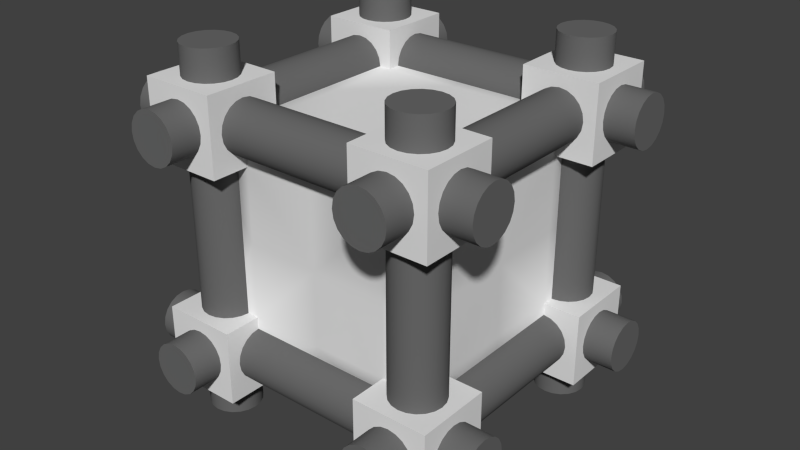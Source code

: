 # Source: blankBlock.blend  (saved by Blender 2.73.0; exported with 4.5.12 LTS)
import bpy
from mathutils import Matrix  # noqa: F401  (used for matrix-valued properties, if any)

bpy.ops.wm.read_factory_settings(use_empty=True)
scene = bpy.context.scene
scene.name = 'Scene'

# ---- collections
col_collection_1 = bpy.data.collections.new('Collection 1'); scene.collection.children.link(col_collection_1)

# ---- materials (node trees are filled in below, after node groups)
mat_material_001 = bpy.data.materials.new('Material.001')
mat_material_001.alpha_threshold = 0.0
mat_material_001.use_transparent_shadow = False
mat_material_001.diffuse_color = (0.1424, 0.1424, 0.1424, 1.0)
mat_material_001.roughness = 0.5
mat_material_001.specular_intensity = 0.5103
mat_material_002 = bpy.data.materials.new('Material.002')
mat_material_002.alpha_threshold = 0.0
mat_material_002.use_transparent_shadow = False
mat_material_002.diffuse_color = (0.1424, 0.1424, 0.1424, 1.0)
mat_material_002.roughness = 0.5
mat_material_002.specular_intensity = 0.5103
mat_material_005 = bpy.data.materials.new('Material.005')
mat_material_005.alpha_threshold = 0.0
mat_material_005.use_transparent_shadow = False
mat_material_005.roughness = 0.5

# ---- material node trees

# ---- world
world_world = bpy.data.worlds.new('World'); scene.world = world_world
world_world.color = (0.05088, 0.05088, 0.05088)
world_world.use_sun_shadow = False
world_world.sun_shadow_jitter_overblur = 0.0
world_world.cycles.sampling_method = 'MANUAL'
world_world.cycles.sample_map_resolution = 256

# ---- meshes
me_cylinder_005 = bpy.data.meshes.new('Cylinder.005')
me_cylinder_005.from_pydata([(-0.8025, 0.9117, 1.2), (-0.8025, 0.9117, -1.2), (-0.8499, 0.8875, 1.2), (-0.8499, 0.8875, -1.2), (-0.8875, 0.8499, 1.2), (-0.8875, 0.8499, -1.2), (-0.9117, 0.8025, 1.2), (-0.9117, 0.8025, -1.2), (-0.92, 0.75, 1.2), (-0.92, 0.75, -1.2), (-0.9117, 0.6975, 1.2), (-0.9117, 0.6975, -1.2), (-0.8875, 0.6501, 1.2), (-0.8875, 0.6501, -1.2), (-0.8499, 0.6125, 1.2), (-0.8499, 0.6125, -1.2), (-0.8025, 0.5883, 1.2), (-0.8025, 0.5883, -1.2), (-0.75, 0.58, 1.2), (-0.75, 0.58, -1.2), (-0.6975, 0.5883, 1.2), (-0.6975, 0.5883, -1.2), (-0.6501, 0.6125, 1.2), (-0.6501, 0.6125, -1.2), (-0.6125, 0.6501, 1.2), (-0.6125, 0.6501, -1.2), (-0.5883, 0.6975, 1.2), (-0.5883, 0.6975, -1.2), (-0.58, 0.75, 1.2), (-0.58, 0.75, -1.2), (-0.5883, 0.8025, 1.2), (-0.5883, 0.8025, -1.2), (-0.6125, 0.8499, 1.2), (-0.6125, 0.8499, -1.2), (-0.6501, 0.8875, 1.2), (-0.6501, 0.8875, -1.2), (-0.6975, 0.9117, 1.2), (-0.6975, 0.9117, -1.2), (-0.75, 0.92, 1.2), (-0.75, 0.92, -1.2)], [], [(38, 0, 2, 4, 6, 8, 10, 12, 14, 16, 18, 20, 22, 24, 26, 28, 30, 32, 34, 36), (3, 2, 0, 1), (1, 39, 37, 35, 33, 31, 29, 27, 25, 23, 21, 19, 17, 15, 13, 11, 9, 7, 5, 3), (1, 0, 38, 39), (5, 4, 2, 3), (7, 6, 4, 5), (9, 8, 6, 7), (11, 10, 8, 9), (13, 12, 10, 11), (15, 14, 12, 13), (17, 16, 14, 15), (19, 18, 16, 17), (21, 20, 18, 19), (23, 22, 20, 21), (25, 24, 22, 23), (27, 26, 24, 25), (29, 28, 26, 27), (31, 30, 28, 29), (33, 32, 30, 31), (35, 34, 32, 33), (37, 36, 34, 35), (39, 38, 36, 37)])
me_cylinder_005.polygons.foreach_set('use_smooth', [True] * 22)
me_cylinder_005.materials.append(mat_material_001)
me_cylinder_005.use_remesh_preserve_volume = False
me_cylinder_005.use_remesh_preserve_attributes = False
me_cylinder_005.use_mirror_vertex_groups = False
me_cylinder_005.update()
me_cylinder_004 = bpy.data.meshes.new('Cylinder.004')
me_cylinder_004.from_pydata([(0.6975, 0.9117, 1.2), (0.6975, 0.9117, -1.2), (0.6501, 0.8875, 1.2), (0.6501, 0.8875, -1.2), (0.6125, 0.8499, 1.2), (0.6125, 0.8499, -1.2), (0.5883, 0.8025, 1.2), (0.5883, 0.8025, -1.2), (0.58, 0.75, 1.2), (0.58, 0.75, -1.2), (0.5883, 0.6975, 1.2), (0.5883, 0.6975, -1.2), (0.6125, 0.6501, 1.2), (0.6125, 0.6501, -1.2), (0.6501, 0.6125, 1.2), (0.6501, 0.6125, -1.2), (0.6975, 0.5883, 1.2), (0.6975, 0.5883, -1.2), (0.75, 0.58, 1.2), (0.75, 0.58, -1.2), (0.8025, 0.5883, 1.2), (0.8025, 0.5883, -1.2), (0.8499, 0.6125, 1.2), (0.8499, 0.6125, -1.2), (0.8875, 0.6501, 1.2), (0.8875, 0.6501, -1.2), (0.9117, 0.6975, 1.2), (0.9117, 0.6975, -1.2), (0.92, 0.75, 1.2), (0.92, 0.75, -1.2), (0.9117, 0.8025, 1.2), (0.9117, 0.8025, -1.2), (0.8875, 0.8499, 1.2), (0.8875, 0.8499, -1.2), (0.8499, 0.8875, 1.2), (0.8499, 0.8875, -1.2), (0.8025, 0.9117, 1.2), (0.8025, 0.9117, -1.2), (0.75, 0.92, 1.2), (0.75, 0.92, -1.2)], [], [(38, 0, 2, 4, 6, 8, 10, 12, 14, 16, 18, 20, 22, 24, 26, 28, 30, 32, 34, 36), (3, 2, 0, 1), (1, 39, 37, 35, 33, 31, 29, 27, 25, 23, 21, 19, 17, 15, 13, 11, 9, 7, 5, 3), (1, 0, 38, 39), (5, 4, 2, 3), (7, 6, 4, 5), (9, 8, 6, 7), (11, 10, 8, 9), (13, 12, 10, 11), (15, 14, 12, 13), (17, 16, 14, 15), (19, 18, 16, 17), (21, 20, 18, 19), (23, 22, 20, 21), (25, 24, 22, 23), (27, 26, 24, 25), (29, 28, 26, 27), (31, 30, 28, 29), (33, 32, 30, 31), (35, 34, 32, 33), (37, 36, 34, 35), (39, 38, 36, 37)])
me_cylinder_004.polygons.foreach_set('use_smooth', [True] * 22)
me_cylinder_004.materials.append(mat_material_002)
me_cylinder_004.use_remesh_preserve_volume = False
me_cylinder_004.use_remesh_preserve_attributes = False
me_cylinder_004.use_mirror_vertex_groups = False
me_cylinder_004.update()
me_cylinder_003 = bpy.data.meshes.new('Cylinder.003')
me_cylinder_003.from_pydata([(0.75, 0.92, -1.2), (0.75, 0.92, 1.2), (0.8025, 0.9117, -1.2), (0.8025, 0.9117, 1.2), (0.8499, 0.8875, -1.2), (0.8499, 0.8875, 1.2), (0.8875, 0.8499, -1.2), (0.8875, 0.8499, 1.2), (0.9117, 0.8025, -1.2), (0.9117, 0.8025, 1.2), (0.92, 0.75, -1.2), (0.92, 0.75, 1.2), (0.9117, 0.6975, -1.2), (0.9117, 0.6975, 1.2), (0.8875, 0.6501, -1.2), (0.8875, 0.6501, 1.2), (0.8499, 0.6125, -1.2), (0.8499, 0.6125, 1.2), (0.8025, 0.5883, -1.2), (0.8025, 0.5883, 1.2), (0.75, 0.58, -1.2), (0.75, 0.58, 1.2), (0.6975, 0.5883, -1.2), (0.6975, 0.5883, 1.2), (0.6501, 0.6125, -1.2), (0.6501, 0.6125, 1.2), (0.6125, 0.6501, -1.2), (0.6125, 0.6501, 1.2), (0.5883, 0.6975, -1.2), (0.5883, 0.6975, 1.2), (0.58, 0.75, -1.2), (0.58, 0.75, 1.2), (0.5883, 0.8025, -1.2), (0.5883, 0.8025, 1.2), (0.6125, 0.8499, -1.2), (0.6125, 0.8499, 1.2), (0.6501, 0.8875, -1.2), (0.6501, 0.8875, 1.2), (0.6975, 0.9117, -1.2), (0.6975, 0.9117, 1.2)], [], [(0, 1, 3, 2), (2, 3, 5, 4), (4, 5, 7, 6), (6, 7, 9, 8), (8, 9, 11, 10), (10, 11, 13, 12), (12, 13, 15, 14), (14, 15, 17, 16), (16, 17, 19, 18), (18, 19, 21, 20), (20, 21, 23, 22), (22, 23, 25, 24), (24, 25, 27, 26), (26, 27, 29, 28), (28, 29, 31, 30), (30, 31, 33, 32), (32, 33, 35, 34), (34, 35, 37, 36), (3, 1, 39, 37, 35, 33, 31, 29, 27, 25, 23, 21, 19, 17, 15, 13, 11, 9, 7, 5), (38, 39, 1, 0), (36, 37, 39, 38), (0, 2, 4, 6, 8, 10, 12, 14, 16, 18, 20, 22, 24, 26, 28, 30, 32, 34, 36, 38)])
me_cylinder_003.polygons.foreach_set('use_smooth', [True] * 22)
me_cylinder_003.materials.append(mat_material_001)
me_cylinder_003.use_remesh_preserve_volume = False
me_cylinder_003.use_remesh_preserve_attributes = False
me_cylinder_003.use_mirror_vertex_groups = False
me_cylinder_003.update()
me_cube = bpy.data.meshes.new('Cube')
me_cube.from_pydata([(1.0, 1.0, 1.0), (1.0, 1.0, 0.5), (1.0, 0.5, 1.0), (0.5, 1.0, 1.0), (0.5, 0.5, 1.0), (1.0, 0.5, 0.5), (0.5, 1.0, 0.5), (0.5, 0.5, 0.75), (1.0, 0.75, 1.0), (0.75, 1.0, 1.0), (0.4977, 0.7475, 1.0), (0.7477, 0.4975, 1.0), (0.75, 0.75, 1.0), (0.9998, 0.7494, 0.4998), (0.5, 0.75, 0.5), (0.75, 0.5, 0.5), (0.5, 1.0, 0.75), (0.5, 0.75, 0.75), (1.0, 1.0, 0.75), (0.75, 1.0, 0.75), (0.75, 1.0, 0.5), (0.9999, 0.7497, 0.7499), (0.9998, 0.4994, 0.7498), (0.75, 0.5, 0.75), (0.75, 0.75, 0.5), (-1.0, 1.0, 1.0), (-1.0, 1.0, 0.5), (-1.0, 0.5, 1.0), (-0.5, 1.0, 1.0), (0.0, 0.75, 0.5), (-0.5, 0.5, 1.0), (-1.0, 0.5, 0.5), (-0.5, 1.0, 0.5), (-0.5, 0.5, 0.75), (0.0, 0.5, 0.75), (-1.0, 0.75, 1.0), (-0.75, 1.0, 1.0), (-0.4977, 0.7475, 1.0), (-0.7477, 0.4975, 1.0), (-0.75, 0.75, 1.0), (-0.9998, 0.7494, 0.4998), (-0.5, 0.75, 0.5), (0.0, 0.75, 0.75), (-0.75, 0.5, 0.5), (-0.5, 1.0, 0.75), (-0.5, 0.75, 0.75), (-1.0, 1.0, 0.75), (-0.75, 1.0, 0.75), (-0.75, 1.0, 0.5), (-0.9999, 0.7497, 0.7499), (-0.9998, 0.4994, 0.7498), (-0.75, 0.5, 0.75), (-0.75, 0.75, 0.5), (1.0, -1.0, 1.0), (1.0, -1.0, 0.5), (1.0, -0.5, 1.0), (0.5, -1.0, 1.0), (0.5, -0.5, 1.0), (1.0, -0.5, 0.5), (0.5, -1.0, 0.5), (1.0, -0.75, 1.0), (0.75, -1.0, 1.0), (0.4977, -0.7475, 1.0), (0.7477, -0.4975, 1.0), (0.75, -0.75, 1.0), (0.9998, -0.7494, 0.4998), (0.5, -0.75, 0.5), (0.75, -0.5, 0.5), (0.75, 0.0, 0.5), (0.5, -1.0, 0.75), (0.5, -0.75, 0.75), (1.0, -1.0, 0.75), (0.75, -1.0, 0.75), (0.75, -1.0, 0.5), (0.9999, -0.7497, 0.7499), (0.9998, -0.4994, 0.7498), (0.75, -0.5, 0.75), (0.5, 0.0, 0.75), (0.75, -0.75, 0.5), (-1.0, -1.0, 1.0), (0.0, 0.0, 0.75), (-1.0, -1.0, 0.5), (-1.0, -0.5, 1.0), (-0.5, -1.0, 1.0), (0.0, -0.75, 0.5), (-0.5, -0.5, 1.0), (-1.0, -0.5, 0.5), (-0.5, -1.0, 0.5), (-0.5, -0.5, 0.75), (0.0, -0.5, 0.75), (-1.0, -0.75, 1.0), (-0.75, -1.0, 1.0), (-0.4977, -0.7475, 1.0), (-0.7477, -0.4975, 1.0), (-0.75, -0.75, 1.0), (-0.9998, -0.7494, 0.4998), (-0.5, -0.75, 0.5), (0.0, -0.75, 0.75), (-0.75, -0.5, 0.5), (-0.75, 0.0, 0.5), (-0.5, -1.0, 0.75), (-0.5, -0.75, 0.75), (-1.0, -1.0, 0.75), (-0.75, -1.0, 0.75), (-0.75, -1.0, 0.5), (-0.9999, -0.7497, 0.7499), (-0.9998, -0.4994, 0.7498), (-0.75, -0.75, 0.5), (1.0, 1.0, -1.0), (1.0, 1.0, -0.5), (1.0, 0.5, -1.0), (0.5, 1.0, -1.0), (0.5, 0.75, 0.0), (0.75, 0.5, 0.0), (0.5, 0.5, -1.0), (1.0, 0.5, -0.5), (0.5, 1.0, -0.5), (0.5, 0.5, -0.75), (0.75, 0.75, 0.0), (1.0, 0.75, -1.0), (0.75, 1.0, -1.0), (0.4977, 0.7475, -1.0), (0.7477, 0.4975, -1.0), (0.75, 0.75, -1.0), (0.9998, 0.7494, -0.4998), (0.5, 0.75, -0.5), (0.75, 0.5, -0.5), (0.5, 1.0, -0.75), (0.5, 0.75, -0.75), (1.0, 1.0, -0.75), (0.75, 1.0, -0.75), (0.75, 1.0, -0.5), (0.9999, 0.7497, -0.7499), (0.9998, 0.4994, -0.7498), (0.75, 0.5, -0.75), (0.75, 0.75, -0.5), (-1.0, 1.0, -1.0), (0.0, 0.75, 0.0), (-1.0, 1.0, -0.5), (-1.0, 0.5, -1.0), (-0.5, 1.0, -1.0), (-0.5, 0.75, 0.0), (0.0, 0.75, -0.5), (-0.75, 0.5, 0.0), (-0.5, 0.5, -1.0), (-1.0, 0.5, -0.5), (-0.5, 1.0, -0.5), (-0.5, 0.5, -0.75), (0.0, 0.5, -0.75), (-0.75, 0.75, 0.0), (-1.0, 0.75, -1.0), (-0.75, 1.0, -1.0), (-0.4977, 0.7475, -1.0), (-0.7477, 0.4975, -1.0), (-0.75, 0.75, -1.0), (-0.9998, 0.7494, -0.4998), (-0.5, 0.75, -0.5), (0.0, 0.75, -0.75), (-0.75, 0.5, -0.5), (-0.5, 1.0, -0.75), (-0.5, 0.75, -0.75), (-1.0, 1.0, -0.75), (-0.75, 1.0, -0.75), (-0.75, 1.0, -0.5), (-0.9999, 0.7497, -0.7499), (-0.9998, 0.4994, -0.7498), (-0.75, 0.75, -0.5), (1.0, -1.0, -1.0), (0.75, 0.0, 0.0), (1.0, -1.0, -0.5), (1.0, -0.5, -1.0), (0.5, -1.0, -1.0), (0.5, -0.75, 0.0), (0.75, -0.5, 0.0), (0.5, -0.5, -1.0), (1.0, -0.5, -0.5), (0.5, -1.0, -0.5), (0.75, -0.75, 0.0), (1.0, -0.75, -1.0), (0.75, -1.0, -1.0), (0.4977, -0.7475, -1.0), (0.7477, -0.4975, -1.0), (0.75, -0.75, -1.0), (0.9998, -0.7494, -0.4998), (0.5, -0.75, -0.5), (0.75, -0.5, -0.5), (0.75, 0.0, -0.5), (0.5, -1.0, -0.75), (0.5, -0.75, -0.75), (1.0, -1.0, -0.75), (0.75, -1.0, -0.75), (0.75, -1.0, -0.5), (0.9999, -0.7497, -0.7499), (0.9998, -0.4994, -0.7498), (0.75, -0.5, -0.75), (0.5, 0.0, -0.75), (0.75, -0.75, -0.5), (-1.0, -1.0, -1.0), (0.0, -0.75, 0.0), (-0.75, 0.0, 0.0), (0.0, 0.0, -0.75), (-1.0, -1.0, -0.5), (-1.0, -0.5, -1.0), (-0.5, -1.0, -1.0), (-0.5, -0.75, 0.0), (0.0, -0.75, -0.5), (-0.75, -0.5, 0.0), (-0.5, -0.5, -1.0), (-1.0, -0.5, -0.5), (-0.5, -1.0, -0.5), (-0.5, -0.5, -0.75), (0.0, -0.5, -0.75), (-0.75, -0.75, 0.0), (-1.0, -0.75, -1.0), (-0.75, -1.0, -1.0), (-0.4977, -0.7475, -1.0), (-0.7477, -0.4975, -1.0), (-0.75, -0.75, -1.0), (-0.9998, -0.7494, -0.4998), (-0.5, -0.75, -0.5), (0.0, -0.75, -0.75), (-0.75, -0.5, -0.5), (-0.75, 0.0, -0.5), (-0.5, -1.0, -0.75), (-0.5, -0.75, -0.75), (-1.0, -1.0, -0.75), (-0.75, -1.0, -0.75), (-0.75, -1.0, -0.5), (-0.9999, -0.7497, -0.7499), (-0.9998, -0.4994, -0.7498), (-0.75, -0.5, -0.75), (-0.75, -0.75, -0.5), (-0.5, 0.0, -0.75), (-0.75, 0.0, -0.75), (0.5, -0.5, -0.75), (0.75, 0.0, -0.75), (-0.75, 0.5, -0.75), (-0.5, 0.0, 0.75), (-0.75, -0.5, 0.75), (-0.75, 0.0, 0.75), (0.5, -0.5, 0.75), (0.75, 0.0, 0.75)], [(21, 13), (19, 18), (16, 19), (9, 19), (19, 20), (8, 21), (21, 22), (18, 21), (49, 40), (47, 46), (44, 47), (36, 47), (47, 48), (35, 49), (49, 50), (46, 49), (74, 65), (72, 71), (69, 72), (61, 72), (72, 73), (60, 74), (74, 75), (71, 74), (105, 95), (103, 102), (100, 103), (91, 103), (103, 104), (90, 105), (105, 106), (102, 105), (132, 124), (130, 129), (127, 130), (120, 130), (130, 131), (119, 132), (132, 133), (129, 132), (164, 155), (162, 161), (159, 162), (151, 162), (162, 163), (150, 164), (164, 165), (161, 164), (192, 183), (190, 189), (187, 190), (179, 190), (190, 191), (178, 192), (192, 193), (189, 192), (228, 218), (226, 225), (223, 226), (214, 226), (226, 227), (213, 228), (228, 229), (225, 228)], [(12, 10, 4, 11), (1, 18, 0, 8, 2, 22, 5, 13), (0, 18, 1, 20, 6, 16, 3, 9), (5, 22, 23, 15), (77, 7, 34, 80), (168, 113, 15, 68), (14, 17, 16, 6), (8, 12, 11, 2), (0, 9, 12, 8), (9, 3, 10, 12), (17, 14, 29, 42), (7, 17, 42, 34), (16, 17, 10, 3), (10, 17, 7, 4), (11, 23, 22, 2), (11, 4, 7, 23), (13, 5, 15, 24), (13, 24, 20, 1), (6, 20, 24, 14), (118, 24, 15, 113), (39, 38, 30, 37), (26, 40, 31, 50, 27, 35, 25, 46), (25, 36, 28, 44, 32, 48, 26, 46), (31, 43, 51, 50), (199, 99, 43, 143), (41, 32, 44, 45), (35, 27, 38, 39), (25, 35, 39, 36), (36, 39, 37, 28), (45, 42, 29, 41), (33, 34, 42, 45), (112, 118, 135, 125), (44, 28, 37, 45), (37, 30, 33, 45), (38, 27, 50, 51), (38, 51, 33, 30), (40, 52, 43, 31), (40, 26, 48, 52), (32, 41, 52, 48), (137, 112, 125, 142), (149, 143, 43, 52), (64, 63, 57, 62), (54, 65, 58, 75, 55, 60, 53, 71), (53, 61, 56, 69, 59, 73, 54, 71), (58, 67, 76, 75), (168, 68, 67, 173), (66, 59, 69, 70), (60, 55, 63, 64), (53, 60, 64, 61), (61, 64, 62, 56), (70, 97, 84, 66), (204, 212, 231, 219), (69, 56, 62, 70), (63, 55, 75, 76), (65, 78, 67, 58), (65, 54, 73, 78), (59, 66, 78, 73), (198, 204, 219, 205), (177, 173, 67, 78), (94, 92, 85, 93), (81, 102, 79, 90, 82, 106, 86, 95), (79, 102, 81, 104, 87, 100, 83, 91), (199, 206, 98, 99), (96, 101, 100, 87), (90, 94, 93, 82), (79, 91, 94, 90), (91, 83, 92, 94), (101, 96, 84, 97), (88, 101, 97, 89), (100, 101, 92, 83), (92, 101, 88, 85), (95, 86, 98, 107), (95, 107, 104, 81), (87, 104, 107, 96), (212, 107, 98, 206), (123, 122, 114, 121), (109, 124, 115, 133, 110, 119, 108, 129), (108, 120, 111, 127, 116, 131, 109, 129), (115, 126, 134, 133), (195, 200, 148, 117), (168, 186, 126, 113), (125, 116, 127, 128), (119, 110, 122, 123), (108, 119, 123, 120), (120, 123, 121, 111), (128, 157, 142, 125), (117, 148, 157, 128), (127, 111, 121, 128), (121, 114, 117, 128), (122, 110, 133, 134), (122, 134, 117, 114), (124, 135, 126, 115), (124, 109, 131, 135), (116, 125, 135, 131), (118, 113, 126, 135), (154, 152, 144, 153), (138, 161, 136, 150, 139, 165, 145, 155), (136, 161, 138, 163, 146, 159, 140, 151), (199, 143, 158, 222), (156, 160, 159, 146), (150, 154, 153, 139), (136, 151, 154, 150), (151, 140, 152, 154), (160, 156, 142, 157), (147, 160, 157, 148), (112, 14, 24, 118), (159, 160, 152, 140), (152, 160, 147, 144), (155, 145, 158, 166), (155, 166, 163, 138), (146, 163, 166, 156), (137, 29, 14, 112), (149, 166, 158, 143), (182, 180, 174, 181), (169, 189, 167, 178, 170, 193, 175, 183), (167, 189, 169, 191, 176, 187, 171, 179), (175, 193, 194, 185), (168, 173, 185, 186), (184, 188, 187, 176), (178, 182, 181, 170), (167, 179, 182, 178), (179, 171, 180, 182), (188, 184, 205, 220), (204, 96, 107, 212), (187, 188, 180, 171), (181, 194, 193, 170), (183, 175, 185, 196), (183, 196, 191, 169), (176, 191, 196, 184), (198, 84, 96, 204), (177, 196, 185, 173), (217, 216, 207, 215), (201, 218, 208, 229, 202, 213, 197, 225), (197, 214, 203, 223, 209, 227, 201, 225), (208, 221, 230, 229), (199, 222, 221, 206), (219, 209, 223, 224), (213, 202, 216, 217), (197, 213, 217, 214), (214, 217, 215, 203), (224, 220, 205, 219), (210, 211, 220, 224), (223, 203, 215, 224), (215, 207, 210, 224), (216, 202, 229, 230), (216, 230, 210, 207), (218, 231, 221, 208), (218, 201, 227, 231), (209, 219, 231, 227), (212, 206, 221, 231), (137, 141, 41, 29), (141, 149, 52, 41), (137, 142, 156, 141), (141, 156, 166, 149), (198, 172, 66, 84), (172, 177, 78, 66), (198, 205, 184, 172), (172, 184, 196, 177), (241, 68, 15, 23), (237, 80, 34, 33), (239, 51, 43, 99), (77, 80, 89, 240), (240, 89, 97, 70), (62, 57, 240, 70), (241, 76, 67, 68), (63, 76, 240, 57), (86, 106, 238, 98), (237, 88, 89, 80), (239, 99, 98, 238), (93, 238, 106, 82), (93, 85, 88, 238), (235, 134, 126, 186), (145, 165, 236, 158), (232, 147, 148, 200), (233, 222, 158, 236), (153, 236, 165, 139), (153, 144, 147, 236), (195, 234, 211, 200), (234, 188, 220, 211), (180, 188, 234, 174), (235, 186, 185, 194), (181, 174, 234, 194), (232, 200, 211, 210), (233, 230, 221, 222), (241, 23, 7, 77), (239, 237, 33, 51), (241, 77, 240, 76), (239, 238, 88, 237), (235, 195, 117, 134), (233, 236, 147, 232), (235, 194, 234, 195), (233, 232, 210, 230)])
me_cube.polygons.foreach_set('use_smooth', [0, 0, 0, 0, 1, 1, 0, 0, 0, 0, 1, 1, 0, 0, 0, 0, 0, 0, 0, 1, 0, 0, 0, 0, 1, 0, 0, 0, 0, 1, 1, 1, 0, 0, 0, 0, 0, 0, 0, 1, 1, 0, 0, 0, 0, 1, 0, 0, 0, 0, 1, 1, 0, 0, 0, 0, 0, 1, 1, 0, 0, 0, 1, 0, 0, 0, 0, 1, 1, 0, 0, 0, 0, 0, 1, 0, 0, 0, 0, 1, 1, 0, 0, 0, 0, 1, 1, 0, 0, 0, 0, 0, 0, 0, 1, 0, 0, 0, 1, 0, 0, 0, 0, 1, 1, 1, 0, 0, 0, 0, 0, 1, 1, 0, 0, 0, 0, 1, 0, 0, 0, 0, 1, 1, 0, 0, 0, 0, 0, 1, 1, 0, 0, 0, 0, 1, 0, 0, 0, 0, 1, 1, 0, 0, 0, 0, 0, 0, 0, 1, 1, 1, 1, 1, 1, 1, 1, 1, 1, 1, 1, 1, 1, 0, 1, 0, 0, 1, 1, 0, 0, 1, 0, 1, 1, 0, 0, 1, 1, 0, 1, 0, 1, 1, 1, 1, 1, 1, 1, 1, 1, 1])
_uv = me_cube.uv_layers.new(name='UVMap')
_uv.uv.foreach_set('vector', [0.4175, 0.4352, 0.4179, 0.4347, 0.4184, 0.4353, 0.4179, 0.4358, 0.416, 0.4353, 0.4165, 0.4353, 0.4168, 0.4352, 0.417, 0.4356, 0.4173, 0.4359, 0.4169, 0.4363, 0.4162, 0.4365, 0.4159, 0.436, 0.4168, 0.4352, 0.4165, 0.4353, 0.416, 0.4353, 0.4157, 0.4346, 0.4159, 0.4337, 0.4168, 0.434, 0.4173, 0.4345, 0.417, 0.4349, 0.4162, 0.4365, 0.4169, 0.4363, 0.4189, 0.4389, 0.4137, 0.4417, 0.4311, 0.4462, 0.4238, 0.4355, 0.4337, 0.4254, 0.4439, 0.438, 0.4071, 0.4615, 0.399, 0.4456, 0.4137, 0.4417, 0.4203, 0.4531, 0.4137, 0.43, 0.4194, 0.4313, 0.4168, 0.434, 0.4159, 0.4337, 0.417, 0.4356, 0.4175, 0.4352, 0.4179, 0.4358, 0.4173, 0.4359, 0.4168, 0.4352, 0.417, 0.4349, 0.4175, 0.4352, 0.417, 0.4356, 0.417, 0.4349, 0.4173, 0.4345, 0.4179, 0.4347, 0.4175, 0.4352, 0.4194, 0.4313, 0.4137, 0.43, 0.4216, 0.4148, 0.428, 0.42, 0.4238, 0.4355, 0.4194, 0.4313, 0.428, 0.42, 0.4337, 0.4254, 0.4168, 0.434, 0.4194, 0.4313, 0.4179, 0.4347, 0.4173, 0.4345, 0.4179, 0.4347, 0.4194, 0.4313, 0.4238, 0.4355, 0.4184, 0.4353, 0.4179, 0.4358, 0.4189, 0.4389, 0.4169, 0.4363, 0.4173, 0.4359, 0.4179, 0.4358, 0.4184, 0.4353, 0.4238, 0.4355, 0.4189, 0.4389, 0.4159, 0.436, 0.4162, 0.4365, 0.4137, 0.4417, 0.412, 0.4356, 0.4159, 0.436, 0.412, 0.4356, 0.4157, 0.4346, 0.416, 0.4353, 0.4159, 0.4337, 0.4157, 0.4346, 0.412, 0.4356, 0.4137, 0.43, 0.3969, 0.4375, 0.412, 0.4356, 0.4137, 0.4417, 0.399, 0.4456, 0.446, 0.4056, 0.447, 0.4061, 0.4462, 0.407, 0.4453, 0.4066, 0.4458, 0.4029, 0.447, 0.4026, 0.448, 0.4031, 0.4476, 0.4043, 0.4471, 0.4051, 0.4464, 0.4048, 0.4459, 0.4045, 0.4459, 0.4038, 0.4459, 0.4045, 0.4453, 0.4049, 0.4448, 0.4055, 0.4438, 0.4046, 0.443, 0.403, 0.4446, 0.4026, 0.4458, 0.4029, 0.4459, 0.4038, 0.448, 0.4031, 0.4582, 0.3977, 0.4521, 0.4077, 0.4476, 0.4043, 0.5195, 0.3891, 0.4785, 0.4157, 0.4582, 0.3977, 0.4679, 0.3502, 0.4368, 0.4002, 0.443, 0.403, 0.4438, 0.4046, 0.4403, 0.4085, 0.4464, 0.4048, 0.4471, 0.4051, 0.447, 0.4061, 0.446, 0.4056, 0.4459, 0.4045, 0.4464, 0.4048, 0.446, 0.4056, 0.4453, 0.4049, 0.4453, 0.4049, 0.446, 0.4056, 0.4453, 0.4066, 0.4448, 0.4055, 0.4403, 0.4085, 0.428, 0.42, 0.4216, 0.4148, 0.4368, 0.4002, 0.4462, 0.4145, 0.4337, 0.4254, 0.428, 0.42, 0.4403, 0.4085, 0.3958, 0.4288, 0.3969, 0.4375, 0.3789, 0.4424, 0.3727, 0.4342, 0.4438, 0.4046, 0.4448, 0.4055, 0.4453, 0.4066, 0.4403, 0.4085, 0.4453, 0.4066, 0.4462, 0.407, 0.4462, 0.4145, 0.4403, 0.4085, 0.447, 0.4061, 0.4471, 0.4051, 0.4476, 0.4043, 0.4521, 0.4077, 0.447, 0.4061, 0.4521, 0.4077, 0.4462, 0.4145, 0.4462, 0.407, 0.447, 0.4026, 0.4456, 0.3951, 0.4582, 0.3977, 0.448, 0.4031, 0.447, 0.4026, 0.4458, 0.4029, 0.4446, 0.4026, 0.4456, 0.3951, 0.443, 0.403, 0.4368, 0.4002, 0.4456, 0.3951, 0.4446, 0.4026, 0.399, 0.4034, 0.3958, 0.4288, 0.3727, 0.4342, 0.3539, 0.3963, 0.4389, 0.3551, 0.4679, 0.3502, 0.4582, 0.3977, 0.4456, 0.3951, 0.4354, 0.4631, 0.435, 0.4625, 0.4357, 0.4623, 0.4361, 0.4629, 0.4347, 0.4644, 0.434, 0.4642, 0.4337, 0.4638, 0.4341, 0.4632, 0.4347, 0.463, 0.4349, 0.4634, 0.4351, 0.4637, 0.435, 0.464, 0.4351, 0.4637, 0.4355, 0.4637, 0.436, 0.4636, 0.4363, 0.4642, 0.4362, 0.4652, 0.4353, 0.465, 0.4347, 0.4644, 0.435, 0.464, 0.4337, 0.4638, 0.4279, 0.4638, 0.4326, 0.4602, 0.4341, 0.4632, 0.4071, 0.4615, 0.4203, 0.4531, 0.4279, 0.4638, 0.4182, 0.4755, 0.4386, 0.4687, 0.4362, 0.4652, 0.4363, 0.4642, 0.4398, 0.463, 0.4349, 0.4634, 0.4347, 0.463, 0.435, 0.4625, 0.4354, 0.4631, 0.4351, 0.4637, 0.4349, 0.4634, 0.4354, 0.4631, 0.4355, 0.4637, 0.4355, 0.4637, 0.4354, 0.4631, 0.4361, 0.4629, 0.436, 0.4636, 0.4398, 0.463, 0.4537, 0.4599, 0.4557, 0.4679, 0.4386, 0.4687, 0.4979, 0.4904, 0.5171, 0.4766, 0.5705, 0.5456, 0.5273, 0.5733, 0.4363, 0.4642, 0.436, 0.4636, 0.4361, 0.4629, 0.4398, 0.463, 0.435, 0.4625, 0.4347, 0.463, 0.4341, 0.4632, 0.4326, 0.4602, 0.434, 0.4642, 0.4327, 0.4679, 0.4279, 0.4638, 0.4337, 0.4638, 0.434, 0.4642, 0.4347, 0.4644, 0.4353, 0.465, 0.4327, 0.4679, 0.4362, 0.4652, 0.4386, 0.4687, 0.4327, 0.4679, 0.4353, 0.465, 0.4567, 0.493, 0.4979, 0.4904, 0.5273, 0.5733, 0.4443, 0.5368, 0.4248, 0.4808, 0.4182, 0.4755, 0.4279, 0.4638, 0.4327, 0.4679, 0.4745, 0.45, 0.4735, 0.4505, 0.4733, 0.4493, 0.4744, 0.4488, 0.4767, 0.4511, 0.476, 0.4507, 0.4754, 0.4505, 0.4754, 0.4499, 0.4754, 0.4491, 0.4763, 0.4488, 0.4775, 0.449, 0.4775, 0.4501, 0.4754, 0.4505, 0.476, 0.4507, 0.4767, 0.4511, 0.4765, 0.4524, 0.4755, 0.4535, 0.4745, 0.4523, 0.4742, 0.4511, 0.4749, 0.4508, 0.5195, 0.3891, 0.5336, 0.4522, 0.4865, 0.4417, 0.4785, 0.4157, 0.4754, 0.4603, 0.4693, 0.4538, 0.4745, 0.4523, 0.4755, 0.4535, 0.4754, 0.4499, 0.4745, 0.45, 0.4744, 0.4488, 0.4754, 0.4491, 0.4754, 0.4505, 0.4749, 0.4508, 0.4745, 0.45, 0.4754, 0.4499, 0.4749, 0.4508, 0.4742, 0.4511, 0.4735, 0.4505, 0.4745, 0.45, 0.4693, 0.4538, 0.4754, 0.4603, 0.4557, 0.4679, 0.4537, 0.4599, 0.4664, 0.4458, 0.4693, 0.4538, 0.4537, 0.4599, 0.4511, 0.4526, 0.4745, 0.4523, 0.4693, 0.4538, 0.4735, 0.4505, 0.4742, 0.4511, 0.4735, 0.4505, 0.4693, 0.4538, 0.4664, 0.4458, 0.4733, 0.4493, 0.4775, 0.4501, 0.4775, 0.449, 0.4865, 0.4417, 0.4837, 0.4543, 0.4775, 0.4501, 0.4837, 0.4543, 0.4765, 0.4524, 0.4767, 0.4511, 0.4755, 0.4535, 0.4765, 0.4524, 0.4837, 0.4543, 0.4754, 0.4603, 0.5171, 0.4766, 0.4837, 0.4543, 0.4865, 0.4417, 0.5336, 0.4522, 0.3701, 0.446, 0.3699, 0.4475, 0.3685, 0.447, 0.3687, 0.4454, 0.3727, 0.4448, 0.3736, 0.4459, 0.3736, 0.447, 0.3722, 0.4474, 0.3712, 0.4471, 0.3712, 0.4462, 0.3712, 0.4455, 0.3719, 0.4452, 0.3712, 0.4455, 0.3705, 0.445, 0.3697, 0.4446, 0.3701, 0.4432, 0.3716, 0.4419, 0.3726, 0.4434, 0.3727, 0.4448, 0.3719, 0.4452, 0.3736, 0.447, 0.3816, 0.4522, 0.3713, 0.4543, 0.3722, 0.4474, 0.3651, 0.4884, 0.2868, 0.5387, 0.298, 0.4301, 0.3561, 0.4544, 0.4071, 0.4615, 0.3893, 0.4729, 0.3816, 0.4522, 0.399, 0.4456, 0.3727, 0.4342, 0.3716, 0.4419, 0.3701, 0.4432, 0.362, 0.4395, 0.3712, 0.4462, 0.3712, 0.4471, 0.3699, 0.4475, 0.3701, 0.446, 0.3712, 0.4455, 0.3712, 0.4462, 0.3701, 0.446, 0.3705, 0.445, 0.3705, 0.445, 0.3701, 0.446, 0.3687, 0.4454, 0.3697, 0.4446, 0.362, 0.4395, 0.3268, 0.4055, 0.3539, 0.3963, 0.3727, 0.4342, 0.3561, 0.4544, 0.298, 0.4301, 0.3268, 0.4055, 0.362, 0.4395, 0.3701, 0.4432, 0.3697, 0.4446, 0.3687, 0.4454, 0.362, 0.4395, 0.3687, 0.4454, 0.3685, 0.447, 0.3561, 0.4544, 0.362, 0.4395, 0.3699, 0.4475, 0.3712, 0.4471, 0.3722, 0.4474, 0.3713, 0.4543, 0.3699, 0.4475, 0.3713, 0.4543, 0.3561, 0.4544, 0.3685, 0.447, 0.3736, 0.4459, 0.3789, 0.4424, 0.3816, 0.4522, 0.3736, 0.447, 0.3736, 0.4459, 0.3727, 0.4448, 0.3726, 0.4434, 0.3789, 0.4424, 0.3716, 0.4419, 0.3727, 0.4342, 0.3789, 0.4424, 0.3726, 0.4434, 0.3969, 0.4375, 0.399, 0.4456, 0.3816, 0.4522, 0.3789, 0.4424, 0.3337, 0.2405, 0.3209, 0.2498, 0.3133, 0.2345, 0.3274, 0.2224, 0.3603, 0.2528, 0.3528, 0.2489, 0.3463, 0.2459, 0.3455, 0.2377, 0.345, 0.2265, 0.3577, 0.2239, 0.3731, 0.2339, 0.3703, 0.2431, 0.3463, 0.2459, 0.3528, 0.2489, 0.3603, 0.2528, 0.3576, 0.2643, 0.3497, 0.275, 0.3383, 0.2668, 0.3328, 0.2558, 0.3399, 0.2507, 0.5195, 0.3891, 0.4679, 0.3502, 0.4607, 0.2241, 0.6716, 0.2909, 0.3551, 0.3054, 0.2897, 0.3018, 0.3383, 0.2668, 0.3497, 0.275, 0.3455, 0.2377, 0.3337, 0.2405, 0.3274, 0.2224, 0.345, 0.2265, 0.3463, 0.2459, 0.3399, 0.2507, 0.3337, 0.2405, 0.3455, 0.2377, 0.3399, 0.2507, 0.3328, 0.2558, 0.3209, 0.2498, 0.3337, 0.2405, 0.2897, 0.3018, 0.3551, 0.3054, 0.3539, 0.3963, 0.3268, 0.4055, 0.0001232, 0.156, 0.2897, 0.3018, 0.3268, 0.4055, 0.298, 0.4301, 0.3958, 0.4288, 0.4137, 0.43, 0.412, 0.4356, 0.3969, 0.4375, 0.3383, 0.2668, 0.2897, 0.3018, 0.3209, 0.2498, 0.3328, 0.2558, 0.3209, 0.2498, 0.2897, 0.3018, 0.0001232, 0.156, 0.3133, 0.2345, 0.3703, 0.2431, 0.3731, 0.2339, 0.4607, 0.2241, 0.3983, 0.2777, 0.3703, 0.2431, 0.3983, 0.2777, 0.3576, 0.2643, 0.3603, 0.2528, 0.3497, 0.275, 0.3576, 0.2643, 0.3983, 0.2777, 0.3551, 0.3054, 0.399, 0.4034, 0.4216, 0.4148, 0.4137, 0.43, 0.3958, 0.4288, 0.4389, 0.3551, 0.3983, 0.2777, 0.4607, 0.2241, 0.4679, 0.3502, 0.4058, 0.5015, 0.4058, 0.503, 0.4043, 0.5026, 0.4044, 0.501, 0.408, 0.4996, 0.4073, 0.5002, 0.4068, 0.5007, 0.4061, 0.5004, 0.4053, 0.5001, 0.4055, 0.499, 0.4064, 0.4979, 0.4074, 0.4984, 0.4068, 0.5007, 0.4073, 0.5002, 0.408, 0.4996, 0.4093, 0.5003, 0.4102, 0.5019, 0.4084, 0.5027, 0.407, 0.5024, 0.4069, 0.5015, 0.4064, 0.4979, 0.4055, 0.499, 0.3988, 0.497, 0.405, 0.4885, 0.4071, 0.4615, 0.4182, 0.4755, 0.405, 0.4885, 0.3893, 0.4729, 0.4177, 0.504, 0.4083, 0.5116, 0.4084, 0.5027, 0.4102, 0.5019, 0.4061, 0.5004, 0.4058, 0.5015, 0.4044, 0.501, 0.4053, 0.5001, 0.4068, 0.5007, 0.4069, 0.5015, 0.4058, 0.5015, 0.4061, 0.5004, 0.4069, 0.5015, 0.407, 0.5024, 0.4058, 0.503, 0.4058, 0.5015, 0.4083, 0.5116, 0.4177, 0.504, 0.4443, 0.5368, 0.4247, 0.5575, 0.4979, 0.4904, 0.4754, 0.4603, 0.4837, 0.4543, 0.5171, 0.4766, 0.4084, 0.5027, 0.4083, 0.5116, 0.4058, 0.503, 0.407, 0.5024, 0.4044, 0.501, 0.3988, 0.497, 0.4055, 0.499, 0.4053, 0.5001, 0.4074, 0.4984, 0.4064, 0.4979, 0.405, 0.4885, 0.4128, 0.495, 0.4074, 0.4984, 0.4128, 0.495, 0.4093, 0.5003, 0.408, 0.4996, 0.4102, 0.5019, 0.4093, 0.5003, 0.4128, 0.495, 0.4177, 0.504, 0.4567, 0.493, 0.4557, 0.4679, 0.4754, 0.4603, 0.4979, 0.4904, 0.4248, 0.4808, 0.4128, 0.495, 0.405, 0.4885, 0.4182, 0.4755, 0.5769, 0.6194, 0.5902, 0.6324, 0.5738, 0.6401, 0.5633, 0.627, 0.5772, 0.5905, 0.5902, 0.5855, 0.5998, 0.5868, 0.6023, 0.6053, 0.5941, 0.6154, 0.5844, 0.6101, 0.5774, 0.6059, 0.5775, 0.5988, 0.5774, 0.6059, 0.5705, 0.6096, 0.5629, 0.6138, 0.5553, 0.6043, 0.5526, 0.5907, 0.5657, 0.5881, 0.5772, 0.5905, 0.5775, 0.5988, 0.5998, 0.5868, 0.6453, 0.5108, 0.8158, 0.6796, 0.6023, 0.6053, 0.5195, 0.3891, 0.6716, 0.2909, 0.6453, 0.5108, 0.5336, 0.4522, 0.5273, 0.5733, 0.5526, 0.5907, 0.5553, 0.6043, 0.5035, 0.634, 0.5844, 0.6101, 0.5941, 0.6154, 0.5902, 0.6324, 0.5769, 0.6194, 0.5774, 0.6059, 0.5844, 0.6101, 0.5769, 0.6194, 0.5705, 0.6096, 0.5705, 0.6096, 0.5769, 0.6194, 0.5633, 0.627, 0.5629, 0.6138, 0.5035, 0.634, 0.4247, 0.5575, 0.4443, 0.5368, 0.5273, 0.5733, 0.5173, 0.9579, 0.3903, 0.5736, 0.4247, 0.5575, 0.5035, 0.634, 0.5553, 0.6043, 0.5629, 0.6138, 0.5633, 0.627, 0.5035, 0.634, 0.5633, 0.627, 0.5738, 0.6401, 0.5173, 0.9579, 0.5035, 0.634, 0.5902, 0.6324, 0.5941, 0.6154, 0.6023, 0.6053, 0.8158, 0.6796, 0.5902, 0.6324, 0.8158, 0.6796, 0.5173, 0.9579, 0.5738, 0.6401, 0.5902, 0.5855, 0.5705, 0.5456, 0.6453, 0.5108, 0.5998, 0.5868, 0.5902, 0.5855, 0.5772, 0.5905, 0.5657, 0.5881, 0.5705, 0.5456, 0.5526, 0.5907, 0.5273, 0.5733, 0.5705, 0.5456, 0.5657, 0.5881, 0.5171, 0.4766, 0.5336, 0.4522, 0.6453, 0.5108, 0.5705, 0.5456, 0.399, 0.4034, 0.4185, 0.3669, 0.4368, 0.4002, 0.4216, 0.4148, 0.4185, 0.3669, 0.4389, 0.3551, 0.4456, 0.3951, 0.4368, 0.4002, 0.399, 0.4034, 0.3539, 0.3963, 0.3551, 0.3054, 0.4185, 0.3669, 0.4185, 0.3669, 0.3551, 0.3054, 0.3983, 0.2777, 0.4389, 0.3551, 0.4567, 0.493, 0.4322, 0.4854, 0.4386, 0.4687, 0.4557, 0.4679, 0.4322, 0.4854, 0.4248, 0.4808, 0.4327, 0.4679, 0.4386, 0.4687, 0.4567, 0.493, 0.4443, 0.5368, 0.4177, 0.504, 0.4322, 0.4854, 0.4322, 0.4854, 0.4177, 0.504, 0.4128, 0.495, 0.4248, 0.4808, 0.4257, 0.4496, 0.4203, 0.4531, 0.4137, 0.4417, 0.4189, 0.4389, 0.4586, 0.4286, 0.4439, 0.438, 0.4337, 0.4254, 0.4462, 0.4145, 0.4671, 0.4231, 0.4521, 0.4077, 0.4582, 0.3977, 0.4785, 0.4157, 0.4311, 0.4462, 0.4439, 0.438, 0.4511, 0.4526, 0.4378, 0.4573, 0.4378, 0.4573, 0.4511, 0.4526, 0.4537, 0.4599, 0.4398, 0.463, 0.4361, 0.4629, 0.4357, 0.4623, 0.4378, 0.4573, 0.4398, 0.463, 0.4257, 0.4496, 0.4326, 0.4602, 0.4279, 0.4638, 0.4203, 0.4531, 0.435, 0.4625, 0.4326, 0.4602, 0.4378, 0.4573, 0.4357, 0.4623, 0.4775, 0.449, 0.4763, 0.4488, 0.475, 0.4432, 0.4865, 0.4417, 0.4586, 0.4286, 0.4664, 0.4458, 0.4511, 0.4526, 0.4439, 0.438, 0.4671, 0.4231, 0.4785, 0.4157, 0.4865, 0.4417, 0.475, 0.4432, 0.4744, 0.4488, 0.475, 0.4432, 0.4763, 0.4488, 0.4754, 0.4491, 0.4744, 0.4488, 0.4733, 0.4493, 0.4664, 0.4458, 0.475, 0.4432, 0.3795, 0.4792, 0.3713, 0.4543, 0.3816, 0.4522, 0.3893, 0.4729, 0.3731, 0.2339, 0.3577, 0.2239, 0.3765, 0.0001231, 0.4607, 0.2241, 0.0001231, 0.7236, 0.0001232, 0.156, 0.298, 0.4301, 0.2868, 0.5387, 0.8418, 0.1808, 0.6716, 0.2909, 0.4607, 0.2241, 0.3765, 0.0001231, 0.3274, 0.2224, 0.3765, 0.0001231, 0.3577, 0.2239, 0.345, 0.2265, 0.3274, 0.2224, 0.3133, 0.2345, 0.0001232, 0.156, 0.3765, 0.0001231, 0.3651, 0.4884, 0.3923, 0.5107, 0.3903, 0.5736, 0.2868, 0.5387, 0.3923, 0.5107, 0.4083, 0.5116, 0.4247, 0.5575, 0.3903, 0.5736, 0.4058, 0.503, 0.4083, 0.5116, 0.3923, 0.5107, 0.4043, 0.5026, 0.3795, 0.4792, 0.3893, 0.4729, 0.405, 0.4885, 0.3988, 0.497, 0.4044, 0.501, 0.4043, 0.5026, 0.3923, 0.5107, 0.3988, 0.497, 0.0001231, 0.7236, 0.2868, 0.5387, 0.3903, 0.5736, 0.5173, 0.9579, 0.8418, 0.1808, 0.8158, 0.6796, 0.6453, 0.5108, 0.6716, 0.2909, 0.4175, 0.9582, 0.5008, 0.9582, 0.5008, 0.9999, 0.4175, 0.9999, 0.08349, 0.9999, 0.08349, 0.9582, 0.1669, 0.9582, 0.1669, 0.9999, 0.4175, 0.9582, 0.4175, 0.9999, 0.3341, 0.9999, 0.3341, 0.9582, 0.08349, 0.9999, 0.0001231, 0.9999, 0.0001231, 0.9582, 0.08349, 0.9582, 0.5845, 0.9999, 0.5845, 0.9582, 0.6678, 0.9582, 0.6678, 0.9999, 0.2505, 0.9582, 0.3339, 0.9582, 0.3339, 0.9999, 0.2505, 0.9999, 0.5845, 0.9999, 0.5011, 0.9999, 0.5011, 0.9582, 0.5845, 0.9582, 0.2505, 0.9582, 0.2505, 0.9999, 0.1671, 0.9999, 0.1671, 0.9582])
me_cube.materials.append(mat_material_005)
me_cube.use_remesh_preserve_volume = False
me_cube.use_remesh_preserve_attributes = False
me_cube.use_mirror_vertex_groups = False
me_cube.update()

# ---- objects
ob_bars___1 = bpy.data.objects.new('Bars - 1', me_cylinder_005)
ob_bars___3 = bpy.data.objects.new('Bars - 3', me_cylinder_004)
ob_bars___2 = bpy.data.objects.new('Bars - 2', me_cylinder_003)
ob_cube = bpy.data.objects.new('Cube', me_cube)

# ---- transforms, parenting, visibility, modifiers, constraints
ob_bars___1.location = (0.0, 0.0, 0.0)
ob_bars___1.rotation_euler = (-0.0, 1.571, 0.0)
ob_bars___1.lineart.crease_threshold = 0.0
_m = ob_bars___1.modifiers.new('Mirror', 'MIRROR')
_m.use_axis = (True, True, False)
_m = ob_bars___1.modifiers.new('EdgeSplit', 'EDGE_SPLIT')
ob_bars___3.location = (0.0, 0.0, 0.0)
ob_bars___3.rotation_euler = (1.571, -0.0, 0.0)
ob_bars___3.lineart.crease_threshold = 0.0
_m = ob_bars___3.modifiers.new('Mirror', 'MIRROR')
_m.use_axis = (True, True, False)
_m = ob_bars___3.modifiers.new('EdgeSplit', 'EDGE_SPLIT')
ob_bars___2.location = (0.0, 0.0, 0.0)
ob_bars___2.lineart.crease_threshold = 0.0
_m = ob_bars___2.modifiers.new('Mirror', 'MIRROR')
_m.use_axis = (True, True, False)
_m = ob_bars___2.modifiers.new('EdgeSplit', 'EDGE_SPLIT')
ob_cube.location = (0.0, 0.0, 0.0)
ob_cube.scale = (1.0, 1.0, -1.0)
ob_cube.lock_rotations_4d = False
ob_cube.empty_display_type = 'ARROWS'
ob_cube.lineart.crease_threshold = 0.0
_vg = ob_cube.vertex_groups.new(name='Group')

# ---- collection membership
col_collection_1.objects.link(ob_bars___1)
col_collection_1.objects.link(ob_bars___3)
col_collection_1.objects.link(ob_bars___2)
col_collection_1.objects.link(ob_cube)

# ---- scene / render settings (as saved in the file)
scene.frame_start = 1; scene.frame_end = 250; scene.frame_set(1)
scene.render.engine = 'BLENDER_EEVEE_NEXT'
scene.render.resolution_percentage = 50
scene.render.dither_intensity = 0.0
scene.cycles.use_denoising = False
scene.cycles.samples = 10
scene.cycles.sampling_pattern = 'TABULATED_SOBOL'
scene.cycles.light_sampling_threshold = 0.0
scene.cycles.use_adaptive_sampling = False
scene.cycles.use_light_tree = False
scene.cycles.blur_glossy = 0.0
scene.cycles.pixel_filter_type = 'GAUSSIAN'
scene.cycles.sample_clamp_indirect = 0.0
scene.view_settings.view_transform = 'Standard'
bpy.context.view_layer.update()

# ---- added for rendering (the .blend has no active camera and no usable light): camera, sun
cam_auto = bpy.data.cameras.new('AutoCamera')
cam_auto.lens = 50.0
cam_auto.sensor_width = 36.0
cam_auto.clip_end = 1000.0
ob_auto_camera = bpy.data.objects.new('AutoCamera', cam_auto)
scene.collection.objects.link(ob_auto_camera)
ob_auto_camera.location = (3.84609, -4.6153, 3.07687)
ob_auto_camera.rotation_euler = (1.09748, -7.21219e-08, 0.694738)
scene.camera = ob_auto_camera
light_auto_sun = bpy.data.lights.new('AutoSun', 'SUN')
light_auto_sun.energy = 3.0
light_auto_sun.angle = 0.0523599
ob_auto_sun = bpy.data.objects.new('AutoSun', light_auto_sun)
scene.collection.objects.link(ob_auto_sun)
ob_auto_sun.rotation_euler = (0.872665, 0.174533, 0.523599)
bpy.context.view_layer.update()
